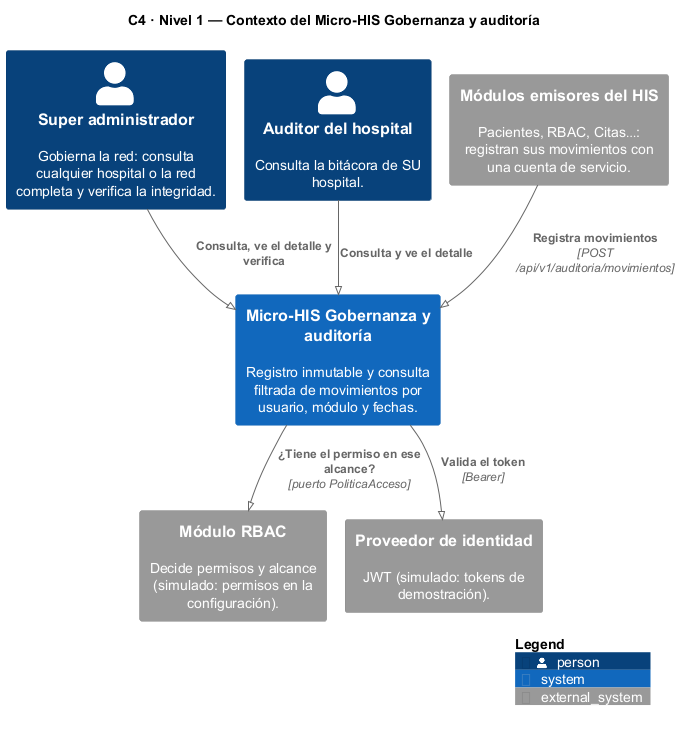

The diagram above was rendered by PlantUML. Its source (embedded in the PNG):
@startuml semana-03-c4-contexto
!pragma layout smetana
!include <C4/C4_Context>

title C4 · Nivel 1 — Contexto del Micro-HIS Gobernanza y auditoría

Person(superadmin, "Super administrador", "Gobierna la red: consulta cualquier hospital o la red completa y verifica la integridad.")
Person(auditor, "Auditor del hospital", "Consulta la bitácora de SU hospital.")
System_Ext(emisores, "Módulos emisores del HIS", "Pacientes, RBAC, Citas…: registran sus movimientos con una cuenta de servicio.")

System(auditoria, "Micro-HIS Gobernanza y auditoría", "Registro inmutable y consulta filtrada de movimientos por usuario, módulo y fechas.")

System_Ext(rbac, "Módulo RBAC", "Decide permisos y alcance (simulado: permisos en la configuración).")
System_Ext(identidad, "Proveedor de identidad", "JWT (simulado: tokens de demostración).")

Rel(emisores, auditoria, "Registra movimientos", "POST /api/v1/auditoria/movimientos")
Rel(superadmin, auditoria, "Consulta, ve el detalle y verifica")
Rel(auditor, auditoria, "Consulta y ve el detalle")
Rel(auditoria, rbac, "¿Tiene el permiso en ese alcance?", "puerto PoliticaAcceso")
Rel(auditoria, identidad, "Valida el token", "Bearer")

SHOW_LEGEND()
@enduml